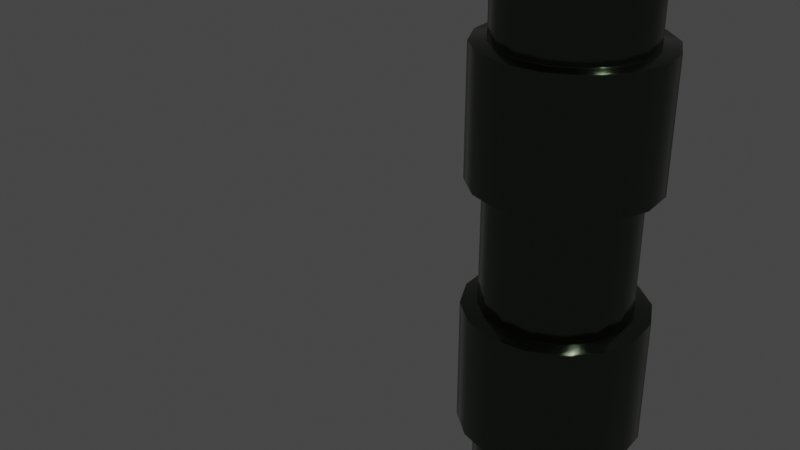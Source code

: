 # Source: seber.blend  (saved by Blender 2.91.10; exported with 4.5.12 LTS)
import bpy
from mathutils import Matrix  # noqa: F401  (used for matrix-valued properties, if any)

bpy.ops.wm.read_factory_settings(use_empty=True)
scene = bpy.context.scene
scene.name = 'Scene'

# ---- collections
col_collection = bpy.data.collections.new('Collection'); scene.collection.children.link(col_collection)

# ---- materials (node trees are filled in below, after node groups)
mat_grip = bpy.data.materials.new('Grip')
mat_grip.use_transparent_shadow = False
mat_grip.roughness = 0.3603
mat_grip.specular_intensity = 1.0
mat_grip.metallic = 1.0
mat_seber = bpy.data.materials.new('seber')
mat_seber.use_transparent_shadow = False

# ---- node groups
ng_auto_smooth = bpy.data.node_groups.new('Auto Smooth', 'GeometryNodeTree')
_s = ng_auto_smooth.interface.new_socket(name='Geometry', in_out='OUTPUT', socket_type='NodeSocketGeometry')
_s = ng_auto_smooth.interface.new_socket(name='Geometry', in_out='INPUT', socket_type='NodeSocketGeometry')
_s = ng_auto_smooth.interface.new_socket(name='Angle', in_out='INPUT', socket_type='NodeSocketFloat')
_s.subtype = 'ANGLE'
_s.min_value = 0.0
_s.max_value = 3.142
ng_auto_smooth.is_modifier = True
_N = ng_auto_smooth.nodes; _L = ng_auto_smooth.links
n0 = _N.new('NodeGroupOutput'); n0.name = 'Group Output'; n0.location = (480, -100)
n1 = _N.new('NodeGroupInput'); n1.name = 'Group Input'; n1.location = (-420, -300)
n2 = _N.new('NodeGroupInput'); n2.name = 'Group Input.001'; n2.location = (-60, -100)
n3 = _N.new('GeometryNodeSetShadeSmooth'); n3.name = 'Set Shade Smooth'; n3.location = (120, -100)
n3.domain = 'EDGE'
n4 = _N.new('GeometryNodeSetShadeSmooth'); n4.name = 'Set Shade Smooth.001'; n4.location = (300, -100)
n5 = _N.new('GeometryNodeInputMeshEdgeAngle'); n5.name = 'Edge Angle'; n5.location = (-420, -220)
n6 = _N.new('GeometryNodeInputEdgeSmooth'); n6.name = 'Is Edge Smooth'; n6.location = (-60, -160)
n7 = _N.new('GeometryNodeInputShadeSmooth'); n7.name = 'Is Face Smooth'; n7.location = (-240, -340)
n8 = _N.new('FunctionNodeBooleanMath'); n8.name = 'Boolean Math'; n8.location = (-60, -220)
n9 = _N.new('FunctionNodeCompare'); n9.name = 'Compare'; n9.location = (-240, -180)
n9.operation = 'LESS_EQUAL'
_L.new(n5.outputs[0], n9.inputs[0])
_L.new(n4.outputs[0], n0.inputs[0])
_L.new(n1.outputs[1], n9.inputs[1])
_L.new(n9.outputs[0], n8.inputs[0])
_L.new(n7.outputs[0], n8.inputs[1])
_L.new(n2.outputs[0], n3.inputs[0])
_L.new(n6.outputs[0], n3.inputs[1])
_L.new(n3.outputs[0], n4.inputs[0])
_L.new(n8.outputs[0], n3.inputs[2])
n0.is_active_output = True

# ---- material node trees
mat_grip.use_nodes = True; mat_grip.node_tree.nodes.clear()
_N = mat_grip.node_tree.nodes; _L = mat_grip.node_tree.links
n0 = _N.new('ShaderNodeBsdfPrincipled'); n0.name = 'Principled BSDF'; n0.location = (-106, 437)
n0.distribution = 'GGX'
n0.subsurface_method = 'BURLEY'
n0.inputs[0].default_value = (0.08454, 0.1022, 0.07406, 1.0)
n0.inputs[1].default_value = 1.0
n0.inputs[2].default_value = 0.1583
n0.inputs[3].default_value = 1.45
n0.inputs[13].default_value = 0.0
n0.inputs[15].default_value = 0.1743
n0.inputs[27].default_value = (0.0, 0.0, 0.0, 1.0)
n0.inputs[28].default_value = 1.0
n1 = _N.new('ShaderNodeOutputMaterial'); n1.name = 'Material Output'; n1.location = (184, 437)
_L.new(n0.outputs[0], n1.inputs[0])
n1.is_active_output = True
mat_seber.use_nodes = True; mat_seber.node_tree.nodes.clear()
_N = mat_seber.node_tree.nodes; _L = mat_seber.node_tree.links
n0 = _N.new('ShaderNodeBsdfDiffuse'); n0.name = 'Diffuse BSDF'; n0.location = (313, 438)
n1 = _N.new('ShaderNodeBsdfAnisotropic'); n1.name = 'Glossy BSDF'; n1.location = (55, 159)
n1.distribution = 'GGX'
n2 = _N.new('ShaderNodeBsdfGlass'); n2.name = 'Glass BSDF'; n2.location = (-194, 205)
n2.distribution = 'BECKMANN'
n2.inputs[0].default_value = (0.006743, 0.03589, 1.0, 1.0)
n2.inputs[2].default_value = 1.85
n3 = _N.new('ShaderNodeOutputMaterial'); n3.name = 'Material Output'; n3.location = (300, 300)
n4 = _N.new('ShaderNodeEmission'); n4.name = 'Emission'; n4.location = (-193, 341)
n4.inputs[0].default_value = (0.3651, 0.0, 0.003007, 1.0)
n4.inputs[1].default_value = 242.8
_L.new(n4.outputs[0], n3.inputs[0])
n3.is_active_output = True

# ---- world
world_world = bpy.data.worlds.new('World'); scene.world = world_world
world_world.use_nodes = True; world_world.node_tree.nodes.clear()
_N = world_world.node_tree.nodes; _L = world_world.node_tree.links
n0 = _N.new('ShaderNodeOutputWorld'); n0.name = 'World Output'; n0.location = (300, 300)
n1 = _N.new('ShaderNodeBackground'); n1.name = 'Background'; n1.location = (10, 300)
n1.inputs[0].default_value = (0.05088, 0.05088, 0.05088, 1.0)
_L.new(n1.outputs[0], n0.inputs[0])
n0.is_active_output = True
world_world.color = (0.05088, 0.05088, 0.05088)
world_world.use_sun_shadow = False
world_world.sun_shadow_jitter_overblur = 0.0

# ---- cameras
cam_camera = bpy.data.cameras.new('Camera')
cam_camera.clip_end = 100.0
cam_camera.ortho_scale = 7.314

# ---- lights
light_light = bpy.data.lights.new('Light', 'POINT')
light_light.transmission_factor = 0.0
light_light.energy = 1000.0
light_light.shadow_soft_size = 0.1
light_light.shadow_maximum_resolution = 0.006
light_light.use_absolute_resolution = True

# ---- meshes
me_cylinder_003 = bpy.data.meshes.new('Cylinder.003')
me_cylinder_003.from_pydata([(0.0, 1.0, -1.0), (0.3827, 0.9239, -1.0), (0.7071, 0.7071, -1.0), (0.9239, 0.3827, -1.0), (1.0, -4.371e-08, -1.0), (0.9239, -0.3827, -1.0), (0.7071, -0.7071, -1.0), (0.3827, -0.9239, -1.0), (1.51e-07, -1.0, -1.0), (-0.3827, -0.9239, -1.0), (-0.7071, -0.7071, -1.0), (-0.9239, -0.3827, -1.0), (-1.0, 1.192e-08, -1.0), (-0.9239, 0.3827, -1.0), (-0.7071, 0.7071, -1.0), (-0.3827, 0.9239, -1.0), (0.0, 1.0, -0.8458), (0.0, 1.0, -0.6235), (0.0, 1.0, -0.4013), (0.0, 1.0, -0.1791), (0.0, 1.0, 0.04314), (0.0, 1.0, 0.2654), (0.0, 1.0, 0.4876), (0.0, 1.0, 0.7098), (0.3827, 0.9239, 0.7098), (0.3827, 0.9239, 0.4876), (0.3827, 0.9239, 0.2654), (0.3827, 0.9239, 0.04314), (0.3827, 0.9239, -0.1791), (0.3827, 0.9239, -0.4013), (0.3827, 0.9239, -0.6235), (0.3827, 0.9239, -0.8458), (0.7071, 0.7071, 0.7098), (0.7071, 0.7071, 0.4876), (0.7071, 0.7071, 0.2654), (0.7071, 0.7071, 0.04314), (0.7071, 0.7071, -0.1791), (0.7071, 0.7071, -0.4013), (0.7071, 0.7071, -0.6235), (0.7071, 0.7071, -0.8458), (0.9239, 0.3827, 0.7098), (0.9239, 0.3827, 0.4876), (0.9239, 0.3827, 0.2654), (0.9239, 0.3827, 0.04314), (0.9239, 0.3827, -0.1791), (0.9239, 0.3827, -0.4013), (0.9239, 0.3827, -0.6235), (0.9239, 0.3827, -0.8458), (1.0, -4.371e-08, 0.7098), (1.0, -4.371e-08, 0.4876), (1.0, -4.371e-08, 0.2654), (1.0, -4.371e-08, 0.04314), (1.0, -4.371e-08, -0.1791), (1.0, -4.371e-08, -0.4013), (1.0, -4.371e-08, -0.6235), (1.0, -4.371e-08, -0.8458), (0.9239, -0.3827, 0.7098), (0.9239, -0.3827, 0.4876), (0.9239, -0.3827, 0.2654), (0.9239, -0.3827, 0.04314), (0.9239, -0.3827, -0.1791), (0.9239, -0.3827, -0.4013), (0.9239, -0.3827, -0.6235), (0.9239, -0.3827, -0.8458), (0.7071, -0.7071, 0.7098), (0.7071, -0.7071, 0.4876), (0.7071, -0.7071, 0.2654), (0.7071, -0.7071, 0.04314), (0.7071, -0.7071, -0.1791), (0.7071, -0.7071, -0.4013), (0.7071, -0.7071, -0.6235), (0.7071, -0.7071, -0.8458), (0.3827, -0.9239, 0.7098), (0.3827, -0.9239, 0.4876), (0.3827, -0.9239, 0.2654), (0.3827, -0.9239, 0.04314), (0.3827, -0.9239, -0.1791), (0.3827, -0.9239, -0.4013), (0.3827, -0.9239, -0.6235), (0.3827, -0.9239, -0.8458), (1.51e-07, -1.0, 0.7098), (1.51e-07, -1.0, 0.4876), (1.51e-07, -1.0, 0.2654), (1.51e-07, -1.0, 0.04314), (1.51e-07, -1.0, -0.1791), (1.51e-07, -1.0, -0.4013), (1.51e-07, -1.0, -0.6235), (1.51e-07, -1.0, -0.8458), (-0.3827, -0.9239, 0.7098), (-0.3827, -0.9239, 0.4876), (-0.3827, -0.9239, 0.2654), (-0.3827, -0.9239, 0.04314), (-0.3827, -0.9239, -0.1791), (-0.3827, -0.9239, -0.4013), (-0.3827, -0.9239, -0.6235), (-0.3827, -0.9239, -0.8458), (-0.7071, -0.7071, 0.7098), (-0.7071, -0.7071, 0.4876), (-0.7071, -0.7071, 0.2654), (-0.7071, -0.7071, 0.04314), (-0.7071, -0.7071, -0.1791), (-0.7071, -0.7071, -0.4013), (-0.7071, -0.7071, -0.6235), (-0.7071, -0.7071, -0.8458), (-0.9239, -0.3827, 0.7098), (-0.9239, -0.3827, 0.4876), (-0.9239, -0.3827, 0.2654), (-0.9239, -0.3827, 0.04314), (-0.9239, -0.3827, -0.1791), (-0.9239, -0.3827, -0.4013), (-0.9239, -0.3827, -0.6235), (-0.9239, -0.3827, -0.8458), (-1.0, 1.192e-08, 0.7098), (-1.0, 1.192e-08, 0.4876), (-1.0, 1.192e-08, 0.2654), (-1.0, 1.192e-08, 0.04314), (-1.0, 1.192e-08, -0.1791), (-1.0, 1.192e-08, -0.4013), (-1.0, 1.192e-08, -0.6235), (-1.0, 1.192e-08, -0.8458), (-0.9239, 0.3827, 0.7098), (-0.9239, 0.3827, 0.4876), (-0.9239, 0.3827, 0.2654), (-0.9239, 0.3827, 0.04314), (-0.9239, 0.3827, -0.1791), (-0.9239, 0.3827, -0.4013), (-0.9239, 0.3827, -0.6235), (-0.9239, 0.3827, -0.8458), (-0.7071, 0.7071, 0.7098), (-0.7071, 0.7071, 0.4876), (-0.7071, 0.7071, 0.2654), (-0.7071, 0.7071, 0.04314), (-0.7071, 0.7071, -0.1791), (-0.7071, 0.7071, -0.4013), (-0.7071, 0.7071, -0.6235), (-0.7071, 0.7071, -0.8458), (-0.3827, 0.9239, 0.7098), (-0.3827, 0.9239, 0.4876), (-0.3827, 0.9239, 0.2654), (-0.3827, 0.9239, 0.04314), (-0.3827, 0.9239, -0.1791), (-0.3827, 0.9239, -0.4013), (-0.3827, 0.9239, -0.6235), (-0.3827, 0.9239, -0.8458), (0.0, 1.0, 0.8851), (0.3827, 0.9239, 0.8851), (0.7071, 0.7071, 0.8851), (0.9239, 0.3827, 0.8851), (1.0, -4.371e-08, 0.8851), (0.9239, -0.3827, 0.8851), (0.7071, -0.7071, 0.8851), (0.3827, -0.9239, 0.8851), (1.51e-07, -1.0, 0.8851), (-0.3827, -0.9239, 0.8851), (-0.7071, -0.7071, 0.8851), (-0.9239, -0.3827, 0.8851), (-1.0, 1.192e-08, 0.8851), (-0.9239, 0.3827, 0.8851), (-0.7071, 0.7071, 0.8851), (-0.3827, 0.9239, 0.8851), (0.3125, 0.7544, 1.0), (-3.371e-08, 0.8165, 1.0), (-3.371e-08, 0.8165, 0.8851), (0.5774, 0.5774, 1.0), (0.7544, 0.3125, 1.0), (0.8165, -4.371e-08, 1.0), (0.7544, -0.3125, 1.0), (0.5774, -0.5774, 1.0), (0.3125, -0.7544, 1.0), (1.226e-07, -0.8165, 1.0), (-0.3125, -0.7544, 1.0), (-0.5774, -0.5774, 1.0), (-0.7544, -0.3125, 1.0), (-0.8165, -4.961e-10, 1.0), (-0.7544, 0.3125, 1.0), (-0.5774, 0.5774, 1.0), (-0.3125, 0.7544, 1.0), (-3.194e-08, 0.8165, -0.8458), (-3.194e-08, 0.8165, -0.6235), (-3.194e-08, 0.8165, -0.4013), (-3.194e-08, 0.8165, -0.1791), (-3.549e-08, 0.8165, 0.04314), (-3.549e-08, 0.8165, 0.2654), (-3.194e-08, 0.8165, 0.4876), (-3.194e-08, 0.8165, 0.7098), (0.3125, 0.7544, 0.7098), (0.3125, 0.7544, 0.4876), (0.3125, 0.7544, 0.2654), (0.3125, 0.7544, 0.04314), (0.3125, 0.7544, -0.1791), (0.3125, 0.7544, -0.4013), (0.3125, 0.7544, -0.6235), (0.3125, 0.7544, -0.8458), (0.5774, 0.5774, 0.7098), (0.5774, 0.5774, 0.4876), (0.5774, 0.5774, 0.2654), (0.5774, 0.5774, 0.04314), (0.5774, 0.5774, -0.1791), (0.5774, 0.5774, -0.4013), (0.5774, 0.5774, -0.6235), (0.5774, 0.5774, -0.8458), (0.7544, 0.3125, 0.7098), (0.7544, 0.3125, 0.4876), (0.7544, 0.3125, 0.2654), (0.7544, 0.3125, 0.04314), (0.7544, 0.3125, -0.1791), (0.7544, 0.3125, -0.4013), (0.7544, 0.3125, -0.6235), (0.7544, 0.3125, -0.8458), (0.8165, -4.549e-08, 0.7098), (0.8165, -4.549e-08, 0.4876), (0.8165, -4.549e-08, 0.2654), (0.8165, -4.549e-08, 0.04314), (0.8165, -4.371e-08, -0.1791), (0.8165, -4.371e-08, -0.4013), (0.8165, -4.549e-08, -0.6235), (0.8165, -4.549e-08, -0.8458), (0.7544, -0.3125, 0.7098), (0.7544, -0.3125, 0.4876), (0.7544, -0.3125, 0.2654), (0.7544, -0.3125, 0.04314), (0.7544, -0.3125, -0.1791), (0.7544, -0.3125, -0.4013), (0.7544, -0.3125, -0.6235), (0.7544, -0.3125, -0.8458), (0.5774, -0.5774, 0.7098), (0.5774, -0.5774, 0.4876), (0.5774, -0.5774, 0.2654), (0.5774, -0.5774, 0.04314), (0.5774, -0.5774, -0.1791), (0.5774, -0.5774, -0.4013), (0.5774, -0.5774, -0.6235), (0.5774, -0.5774, -0.8458), (0.3125, -0.7544, 0.7098), (0.3125, -0.7544, 0.4876), (0.3125, -0.7544, 0.2654), (0.3125, -0.7544, 0.04314), (0.3125, -0.7544, -0.1791), (0.3125, -0.7544, -0.4013), (0.3125, -0.7544, -0.6235), (0.3125, -0.7544, -0.8458), (1.244e-07, -0.8165, 0.7098), (1.244e-07, -0.8165, 0.4876), (1.226e-07, -0.8165, 0.2654), (1.226e-07, -0.8165, 0.04314), (1.191e-07, -0.8165, -0.1791), (1.191e-07, -0.8165, -0.4013), (1.244e-07, -0.8165, -0.6235), (1.244e-07, -0.8165, -0.8458), (-0.3125, -0.7544, 0.7098), (-0.3125, -0.7544, 0.4876), (-0.3125, -0.7544, 0.2654), (-0.3125, -0.7544, 0.04314), (-0.3125, -0.7544, -0.1791), (-0.3125, -0.7544, -0.4013), (-0.3125, -0.7544, -0.6235), (-0.3125, -0.7544, -0.8458), (-0.5774, -0.5774, 0.7098), (-0.5774, -0.5774, 0.4876), (-0.5774, -0.5774, 0.2654), (-0.5774, -0.5774, 0.04314), (-0.5774, -0.5774, -0.1791), (-0.5774, -0.5774, -0.4013), (-0.5774, -0.5774, -0.6235), (-0.5774, -0.5774, -0.8458), (-0.7544, -0.3125, 0.7098), (-0.7544, -0.3125, 0.4876), (-0.7544, -0.3125, 0.2654), (-0.7544, -0.3125, 0.04314), (-0.7544, -0.3125, -0.1791), (-0.7544, -0.3125, -0.4013), (-0.7544, -0.3125, -0.6235), (-0.7544, -0.3125, -0.8458), (-0.8165, -2.271e-09, 0.7098), (-0.8165, -2.271e-09, 0.4876), (-0.8165, -4.961e-10, 0.2654), (-0.8165, -4.961e-10, 0.04314), (-0.8165, -4.961e-10, -0.1791), (-0.8165, -4.961e-10, -0.4013), (-0.8165, -2.271e-09, -0.6235), (-0.8165, -2.271e-09, -0.8458), (-0.7544, 0.3125, 0.7098), (-0.7544, 0.3125, 0.4876), (-0.7544, 0.3125, 0.2654), (-0.7544, 0.3125, 0.04314), (-0.7544, 0.3125, -0.1791), (-0.7544, 0.3125, -0.4013), (-0.7544, 0.3125, -0.6235), (-0.7544, 0.3125, -0.8458), (-0.5774, 0.5774, 0.7098), (-0.5774, 0.5774, 0.4876), (-0.5774, 0.5774, 0.2654), (-0.5774, 0.5774, 0.04314), (-0.5774, 0.5774, -0.1791), (-0.5774, 0.5774, -0.4013), (-0.5774, 0.5774, -0.6235), (-0.5774, 0.5774, -0.8458), (-0.3125, 0.7544, 0.7098), (-0.3125, 0.7544, 0.4876), (-0.3125, 0.7544, 0.2654), (-0.3125, 0.7544, 0.04314), (-0.3125, 0.7544, -0.1791), (-0.3125, 0.7544, -0.4013), (-0.3125, 0.7544, -0.6235), (-0.3125, 0.7544, -0.8458), (0.3125, 0.7544, 0.8851), (0.5774, 0.5774, 0.8851), (0.7544, 0.3125, 0.8851), (0.8165, -4.371e-08, 0.8851), (0.7544, -0.3125, 0.8851), (0.5774, -0.5774, 0.8851), (0.3125, -0.7544, 0.8851), (1.226e-07, -0.8165, 0.8851), (-0.3125, -0.7544, 0.8851), (-0.5774, -0.5774, 0.8851), (-0.7544, -0.3125, 0.8851), (-0.8165, -4.961e-10, 0.8851), (-0.7544, 0.3125, 0.8851), (-0.5774, 0.5774, 0.8851), (-0.3125, 0.7544, 0.8851), (0.3125, 0.7544, 1.075), (-3.371e-08, 0.8165, 1.075), (0.5774, 0.5774, 1.075), (0.7544, 0.3125, 1.075), (0.8165, -4.371e-08, 1.075), (0.7544, -0.3125, 1.075), (0.5774, -0.5774, 1.075), (0.3125, -0.7544, 1.075), (1.226e-07, -0.8165, 1.075), (-0.3125, -0.7544, 1.075), (-0.5774, -0.5774, 1.075), (-0.7544, -0.3125, 1.075), (-0.8165, -4.961e-10, 1.075), (-0.7544, 0.3125, 1.075), (-0.5774, 0.5774, 1.075), (-0.3125, 0.7544, 1.075), (0.3125, 0.7544, 1.091), (-1.485e-08, 0.8165, 1.091), (0.5774, 0.5774, 1.091), (0.7544, 0.3125, 1.091), (0.8165, -4.371e-08, 1.091), (0.7544, -0.3125, 1.091), (0.5774, -0.5774, 1.091), (0.3125, -0.7544, 1.091), (1.415e-07, -0.8165, 1.091), (-0.3125, -0.7544, 1.091), (-0.5774, -0.5774, 1.091), (-0.7544, -0.3125, 1.091), (-0.8165, -4.961e-10, 1.091), (-0.7544, 0.3125, 1.091), (-0.5774, 0.5774, 1.091), (-0.3125, 0.7544, 1.091), (0.3125, 0.7544, 1.115), (-2.905e-08, 0.8165, 1.115), (0.5774, 0.5774, 1.115), (0.7544, 0.3125, 1.115), (0.8165, -4.371e-08, 1.115), (0.7544, -0.3125, 1.115), (0.5774, -0.5774, 1.115), (0.3125, -0.7544, 1.115), (1.273e-07, -0.8165, 1.115), (-0.3125, -0.7544, 1.115), (-0.5774, -0.5774, 1.115), (-0.7544, -0.3125, 1.115), (-0.8165, -4.961e-10, 1.115), (-0.7544, 0.3125, 1.115), (-0.5774, 0.5774, 1.115), (-0.3125, 0.7544, 1.115), (0.309, 0.7543, 1.118), (-0.003471, 0.8164, 1.118), (0.5739, 0.5773, 1.118), (0.7509, 0.3124, 1.118), (0.8131, -9.924e-05, 1.118), (0.7509, -0.3126, 1.118), (0.5739, -0.5775, 1.118), (0.309, -0.7545, 1.118), (-0.003471, -0.8166, 1.118), (-0.3159, -0.7545, 1.118), (-0.5809, -0.5775, 1.118), (-0.7579, -0.3126, 1.118), (-0.82, -9.92e-05, 1.118), (-0.7579, 0.3124, 1.118), (-0.5809, 0.5773, 1.118), (-0.3159, 0.7543, 1.118)], [], [(106, 114, 275, 267), (63, 55, 216, 224), (115, 107, 268, 276), (56, 64, 225, 217), (108, 116, 277, 269), (65, 57, 218, 226), (117, 109, 270, 278), (58, 66, 227, 219), (110, 118, 279, 271), (67, 59, 220, 228), (119, 111, 272, 280), (60, 68, 229, 221), (112, 120, 281, 273), (69, 61, 222, 230), (0, 1, 2, 3, 4, 5, 6, 7, 8, 9, 10, 11, 12, 13, 14, 15), (15, 143, 16, 0), (121, 113, 274, 282), (142, 141, 18, 17), (62, 70, 231, 223), (140, 139, 20, 19), (114, 122, 283, 275), (138, 137, 22, 21), (71, 63, 224, 232), (14, 135, 143, 15), (123, 115, 276, 284), (134, 133, 141, 142), (64, 72, 233, 225), (132, 131, 139, 140), (116, 124, 285, 277), (130, 129, 137, 138), (73, 65, 226, 234), (13, 127, 135, 14), (125, 117, 278, 286), (126, 125, 133, 134), (66, 74, 235, 227), (124, 123, 131, 132), (122, 121, 129, 130), (118, 126, 287, 279), (12, 119, 127, 13), (75, 67, 228, 236), (118, 117, 125, 126), (23, 24, 185, 184), (116, 115, 123, 124), (127, 119, 280, 288), (114, 113, 121, 122), (68, 76, 237, 229), (11, 111, 119, 12), (25, 22, 183, 186), (110, 109, 117, 118), (120, 128, 289, 281), (108, 107, 115, 116), (77, 69, 230, 238), (106, 105, 113, 114), (10, 103, 111, 11), (21, 26, 187, 182), (102, 101, 109, 110), (129, 121, 282, 290), (100, 99, 107, 108), (70, 78, 239, 231), (98, 97, 105, 106), (27, 20, 181, 188), (9, 95, 103, 10), (122, 130, 291, 283), (94, 93, 101, 102), (79, 71, 232, 240), (92, 91, 99, 100), (19, 28, 189, 180), (90, 89, 97, 98), (131, 123, 284, 292), (8, 87, 95, 9), (72, 80, 241, 233), (86, 85, 93, 94), (84, 83, 91, 92), (29, 18, 179, 190), (82, 81, 89, 90), (124, 132, 293, 285), (7, 79, 87, 8), (81, 73, 234, 242), (78, 77, 85, 86), (17, 30, 191, 178), (76, 75, 83, 84), (133, 125, 286, 294), (74, 73, 81, 82), (74, 82, 243, 235), (6, 71, 79, 7), (31, 16, 177, 192), (70, 69, 77, 78), (126, 134, 295, 287), (68, 67, 75, 76), (83, 75, 236, 244), (66, 65, 73, 74), (5, 63, 71, 6), (24, 32, 193, 185), (62, 61, 69, 70), (135, 127, 288, 296), (60, 59, 67, 68), (76, 84, 245, 237), (58, 57, 65, 66), (33, 25, 186, 194), (4, 55, 63, 5), (128, 136, 297, 289), (54, 53, 61, 62), (85, 77, 238, 246), (52, 51, 59, 60), (26, 34, 195, 187), (50, 49, 57, 58), (137, 129, 290, 298), (3, 47, 55, 4), (78, 86, 247, 239), (46, 45, 53, 54), (44, 43, 51, 52), (35, 27, 188, 196), (42, 41, 49, 50), (130, 138, 299, 291), (2, 39, 47, 3), (87, 79, 240, 248), (38, 37, 45, 46), (28, 36, 197, 189), (36, 35, 43, 44), (139, 131, 292, 300), (34, 33, 41, 42), (80, 88, 249, 241), (1, 31, 39, 2), (37, 29, 190, 198), (30, 29, 37, 38), (132, 140, 301, 293), (28, 27, 35, 36), (89, 81, 242, 250), (26, 25, 33, 34), (0, 16, 31, 1), (30, 38, 199, 191), (17, 18, 29, 30), (141, 133, 294, 302), (19, 20, 27, 28), (82, 90, 251, 243), (21, 22, 25, 26), (39, 31, 192, 200), (136, 159, 144, 23), (128, 158, 159, 136), (120, 157, 158, 128), (112, 156, 157, 120), (104, 155, 156, 112), (96, 154, 155, 104), (88, 153, 154, 96), (80, 152, 153, 88), (72, 151, 152, 80), (64, 150, 151, 72), (56, 149, 150, 64), (48, 148, 149, 56), (40, 147, 148, 48), (32, 146, 147, 40), (24, 145, 146, 32), (23, 144, 145, 24), (162, 161, 160, 305), (305, 160, 163, 306), (306, 163, 164, 307), (307, 164, 165, 308), (308, 165, 166, 309), (309, 166, 167, 310), (310, 167, 168, 311), (311, 168, 169, 312), (312, 169, 170, 313), (313, 170, 171, 314), (314, 171, 172, 315), (315, 172, 173, 316), (316, 173, 174, 317), (317, 174, 175, 318), (318, 175, 176, 319), (319, 176, 161, 162), (304, 303, 178, 177), (302, 301, 180, 179), (300, 299, 182, 181), (298, 297, 184, 183), (296, 295, 303, 304), (294, 293, 301, 302), (292, 291, 299, 300), (290, 289, 297, 298), (288, 287, 295, 296), (286, 285, 293, 294), (284, 283, 291, 292), (282, 281, 289, 290), (280, 279, 287, 288), (278, 277, 285, 286), (276, 275, 283, 284), (274, 273, 281, 282), (272, 271, 279, 280), (270, 269, 277, 278), (268, 267, 275, 276), (266, 265, 273, 274), (264, 263, 271, 272), (262, 261, 269, 270), (260, 259, 267, 268), (258, 257, 265, 266), (256, 255, 263, 264), (254, 253, 261, 262), (252, 251, 259, 260), (250, 249, 257, 258), (248, 247, 255, 256), (246, 245, 253, 254), (244, 243, 251, 252), (242, 241, 249, 250), (240, 239, 247, 248), (238, 237, 245, 246), (236, 235, 243, 244), (234, 233, 241, 242), (232, 231, 239, 240), (230, 229, 237, 238), (228, 227, 235, 236), (226, 225, 233, 234), (224, 223, 231, 232), (222, 221, 229, 230), (220, 219, 227, 228), (218, 217, 225, 226), (216, 215, 223, 224), (214, 213, 221, 222), (212, 211, 219, 220), (210, 209, 217, 218), (208, 207, 215, 216), (206, 205, 213, 214), (204, 203, 211, 212), (202, 201, 209, 210), (200, 199, 207, 208), (198, 197, 205, 206), (196, 195, 203, 204), (194, 193, 201, 202), (192, 191, 199, 200), (190, 189, 197, 198), (188, 187, 195, 196), (186, 185, 193, 194), (177, 178, 191, 192), (179, 180, 189, 190), (181, 182, 187, 188), (183, 184, 185, 186), (54, 62, 223, 215), (113, 105, 266, 274), (61, 53, 214, 222), (104, 112, 273, 265), (52, 60, 221, 213), (111, 103, 264, 272), (59, 51, 212, 220), (102, 110, 271, 263), (144, 159, 319, 162), (50, 58, 219, 211), (109, 101, 262, 270), (159, 158, 318, 319), (57, 49, 210, 218), (100, 108, 269, 261), (158, 157, 317, 318), (48, 56, 217, 209), (107, 99, 260, 268), (157, 156, 316, 317), (55, 47, 208, 216), (98, 106, 267, 259), (156, 155, 315, 316), (46, 54, 215, 207), (105, 97, 258, 266), (155, 154, 314, 315), (53, 45, 206, 214), (96, 104, 265, 257), (154, 153, 313, 314), (44, 52, 213, 205), (103, 95, 256, 264), (153, 152, 312, 313), (51, 43, 204, 212), (94, 102, 263, 255), (152, 151, 311, 312), (42, 50, 211, 203), (101, 93, 254, 262), (151, 150, 310, 311), (49, 41, 202, 210), (92, 100, 261, 253), (150, 149, 309, 310), (16, 143, 304, 177), (40, 48, 209, 201), (99, 91, 252, 260), (149, 148, 308, 309), (142, 17, 178, 303), (47, 39, 200, 208), (90, 98, 259, 251), (148, 147, 307, 308), (18, 141, 302, 179), (38, 46, 207, 199), (97, 89, 250, 258), (147, 146, 306, 307), (140, 19, 180, 301), (45, 37, 198, 206), (88, 96, 257, 249), (146, 145, 305, 306), (20, 139, 300, 181), (36, 44, 205, 197), (95, 87, 248, 256), (145, 144, 162, 305), (138, 21, 182, 299), (43, 35, 196, 204), (86, 94, 255, 247), (22, 137, 298, 183), (34, 42, 203, 195), (93, 85, 246, 254), (136, 23, 184, 297), (41, 33, 194, 202), (84, 92, 253, 245), (143, 135, 296, 304), (32, 40, 201, 193), (91, 83, 244, 252), (134, 142, 303, 295), (174, 173, 332, 333), (167, 166, 325, 326), (175, 174, 333, 334), (168, 167, 326, 327), (160, 161, 321, 320), (176, 175, 334, 335), (169, 168, 327, 328), (161, 176, 335, 321), (170, 169, 328, 329), (163, 160, 320, 322), (171, 170, 329, 330), (164, 163, 322, 323), (172, 171, 330, 331), (165, 164, 323, 324), (173, 172, 331, 332), (166, 165, 324, 325), (322, 320, 336, 338), (343, 342, 358, 359), (330, 329, 345, 346), (323, 322, 338, 339), (331, 330, 346, 347), (324, 323, 339, 340), (332, 331, 347, 348), (325, 324, 340, 341), (333, 332, 348, 349), (326, 325, 341, 342), (334, 333, 349, 350), (327, 326, 342, 343), (335, 334, 350, 351), (328, 327, 343, 344), (320, 321, 337, 336), (321, 335, 351, 337), (329, 328, 344, 345), (364, 363, 379, 380), (351, 350, 366, 367), (344, 343, 359, 360), (336, 337, 353, 352), (337, 351, 367, 353), (345, 344, 360, 361), (338, 336, 352, 354), (346, 345, 361, 362), (339, 338, 354, 355), (347, 346, 362, 363), (340, 339, 355, 356), (348, 347, 363, 364), (341, 340, 356, 357), (349, 348, 364, 365), (342, 341, 357, 358), (350, 349, 365, 366), (368, 369, 383, 382, 381, 380, 379, 378, 377, 376, 375, 374, 373, 372, 371, 370), (357, 356, 372, 373), (365, 364, 380, 381), (358, 357, 373, 374), (366, 365, 381, 382), (359, 358, 374, 375), (367, 366, 382, 383), (360, 359, 375, 376), (352, 353, 369, 368), (353, 367, 383, 369), (361, 360, 376, 377), (354, 352, 368, 370), (362, 361, 377, 378), (355, 354, 370, 371), (363, 362, 378, 379), (356, 355, 371, 372)])
me_cylinder_003.polygons.foreach_set('use_smooth', [True] * 370)
_uv = me_cylinder_003.uv_layers.new(name='UVMap')
_uv.uv.foreach_set('vector', [0.3125, 0.8163, 0.25, 0.8163, 0.25, 0.8163, 0.3125, 0.8163, 0.6875, 0.5386, 0.75, 0.5386, 0.75, 0.5386, 0.6875, 0.5386, 0.25, 0.7608, 0.3125, 0.7608, 0.3125, 0.7608, 0.25, 0.7608, 0.6875, 0.9275, 0.625, 0.9275, 0.625, 0.9275, 0.6875, 0.9275, 0.3125, 0.7052, 0.25, 0.7052, 0.25, 0.7052, 0.3125, 0.7052, 0.625, 0.8719, 0.6875, 0.8719, 0.6875, 0.8719, 0.625, 0.8719, 0.25, 0.6497, 0.3125, 0.6497, 0.3125, 0.6497, 0.25, 0.6497, 0.6875, 0.8163, 0.625, 0.8163, 0.625, 0.8163, 0.6875, 0.8163, 0.3125, 0.5941, 0.25, 0.5941, 0.25, 0.5941, 0.3125, 0.5941, 0.625, 0.7608, 0.6875, 0.7608, 0.6875, 0.7608, 0.625, 0.7608, 0.25, 0.5386, 0.3125, 0.5386, 0.3125, 0.5386, 0.25, 0.5386, 0.6875, 0.7052, 0.625, 0.7052, 0.625, 0.7052, 0.6875, 0.7052, 0.25, 0.9275, 0.1875, 0.9275, 0.1875, 0.9275, 0.25, 0.9275, 0.625, 0.6497, 0.6875, 0.6497, 0.6875, 0.6497, 0.625, 0.6497, 0.75, 0.49, 0.8418, 0.4717, 0.9197, 0.4197, 0.9717, 0.3418, 0.99, 0.25, 0.9717, 0.1582, 0.9197, 0.08029, 0.8418, 0.02827, 0.75, 0.01, 0.6582, 0.02827, 0.5803, 0.08029, 0.5283, 0.1582, 0.51, 0.25, 0.5283, 0.3418, 0.5803, 0.4197, 0.6582, 0.4717, 0.0625, 0.5, 0.0625, 0.5386, 0.0, 0.5386, 0.0, 0.5, 0.1875, 0.8719, 0.25, 0.8719, 0.25, 0.8719, 0.1875, 0.8719, 0.0625, 0.5941, 0.0625, 0.6497, 0.0, 0.6497, 0.0, 0.5941, 0.6875, 0.5941, 0.625, 0.5941, 0.625, 0.5941, 0.6875, 0.5941, 0.0625, 0.7052, 0.0625, 0.7608, 0.0, 0.7608, 0.0, 0.7052, 0.25, 0.8163, 0.1875, 0.8163, 0.1875, 0.8163, 0.25, 0.8163, 0.0625, 0.8163, 0.0625, 0.8719, 0.0, 0.8719, 0.0, 0.8163, 0.625, 0.5386, 0.6875, 0.5386, 0.6875, 0.5386, 0.625, 0.5386, 0.125, 0.5, 0.125, 0.5386, 0.0625, 0.5386, 0.0625, 0.5, 0.1875, 0.7608, 0.25, 0.7608, 0.25, 0.7608, 0.1875, 0.7608, 0.125, 0.5941, 0.125, 0.6497, 0.0625, 0.6497, 0.0625, 0.5941, 0.625, 0.9275, 0.5625, 0.9275, 0.5625, 0.9275, 0.625, 0.9275, 0.125, 0.7052, 0.125, 0.7608, 0.0625, 0.7608, 0.0625, 0.7052, 0.25, 0.7052, 0.1875, 0.7052, 0.1875, 0.7052, 0.25, 0.7052, 0.125, 0.8163, 0.125, 0.8719, 0.0625, 0.8719, 0.0625, 0.8163, 0.5625, 0.8719, 0.625, 0.8719, 0.625, 0.8719, 0.5625, 0.8719, 0.1875, 0.5, 0.1875, 0.5386, 0.125, 0.5386, 0.125, 0.5, 0.1875, 0.6497, 0.25, 0.6497, 0.25, 0.6497, 0.1875, 0.6497, 0.1875, 0.5941, 0.1875, 0.6497, 0.125, 0.6497, 0.125, 0.5941, 0.625, 0.8163, 0.5625, 0.8163, 0.5625, 0.8163, 0.625, 0.8163, 0.1875, 0.7052, 0.1875, 0.7608, 0.125, 0.7608, 0.125, 0.7052, 0.1875, 0.8163, 0.1875, 0.8719, 0.125, 0.8719, 0.125, 0.8163, 0.25, 0.5941, 0.1875, 0.5941, 0.1875, 0.5941, 0.25, 0.5941, 0.25, 0.5, 0.25, 0.5386, 0.1875, 0.5386, 0.1875, 0.5, 0.5625, 0.7608, 0.625, 0.7608, 0.625, 0.7608, 0.5625, 0.7608, 0.25, 0.5941, 0.25, 0.6497, 0.1875, 0.6497, 0.1875, 0.5941, 1.0, 0.9275, 0.9375, 0.9275, 0.9375, 0.9275, 1.0, 0.9275, 0.25, 0.7052, 0.25, 0.7608, 0.1875, 0.7608, 0.1875, 0.7052, 0.1875, 0.5386, 0.25, 0.5386, 0.25, 0.5386, 0.1875, 0.5386, 0.25, 0.8163, 0.25, 0.8719, 0.1875, 0.8719, 0.1875, 0.8163, 0.625, 0.7052, 0.5625, 0.7052, 0.5625, 0.7052, 0.625, 0.7052, 0.3125, 0.5, 0.3125, 0.5386, 0.25, 0.5386, 0.25, 0.5, 0.9375, 0.8719, 1.0, 0.8719, 1.0, 0.8719, 0.9375, 0.8719, 0.3125, 0.5941, 0.3125, 0.6497, 0.25, 0.6497, 0.25, 0.5941, 0.1875, 0.9275, 0.125, 0.9275, 0.125, 0.9275, 0.1875, 0.9275, 0.3125, 0.7052, 0.3125, 0.7608, 0.25, 0.7608, 0.25, 0.7052, 0.5625, 0.6497, 0.625, 0.6497, 0.625, 0.6497, 0.5625, 0.6497, 0.3125, 0.8163, 0.3125, 0.8719, 0.25, 0.8719, 0.25, 0.8163, 0.375, 0.5, 0.375, 0.5386, 0.3125, 0.5386, 0.3125, 0.5, 1.0, 0.8163, 0.9375, 0.8163, 0.9375, 0.8163, 1.0, 0.8163, 0.375, 0.5941, 0.375, 0.6497, 0.3125, 0.6497, 0.3125, 0.5941, 0.125, 0.8719, 0.1875, 0.8719, 0.1875, 0.8719, 0.125, 0.8719, 0.375, 0.7052, 0.375, 0.7608, 0.3125, 0.7608, 0.3125, 0.7052, 0.625, 0.5941, 0.5625, 0.5941, 0.5625, 0.5941, 0.625, 0.5941, 0.375, 0.8163, 0.375, 0.8719, 0.3125, 0.8719, 0.3125, 0.8163, 0.9375, 0.7608, 1.0, 0.7608, 1.0, 0.7608, 0.9375, 0.7608, 0.4375, 0.5, 0.4375, 0.5386, 0.375, 0.5386, 0.375, 0.5, 0.1875, 0.8163, 0.125, 0.8163, 0.125, 0.8163, 0.1875, 0.8163, 0.4375, 0.5941, 0.4375, 0.6497, 0.375, 0.6497, 0.375, 0.5941, 0.5625, 0.5386, 0.625, 0.5386, 0.625, 0.5386, 0.5625, 0.5386, 0.4375, 0.7052, 0.4375, 0.7608, 0.375, 0.7608, 0.375, 0.7052, 1.0, 0.7052, 0.9375, 0.7052, 0.9375, 0.7052, 1.0, 0.7052, 0.4375, 0.8163, 0.4375, 0.8719, 0.375, 0.8719, 0.375, 0.8163, 0.125, 0.7608, 0.1875, 0.7608, 0.1875, 0.7608, 0.125, 0.7608, 0.5, 0.5, 0.5, 0.5386, 0.4375, 0.5386, 0.4375, 0.5, 0.5625, 0.9275, 0.5, 0.9275, 0.5, 0.9275, 0.5625, 0.9275, 0.5, 0.5941, 0.5, 0.6497, 0.4375, 0.6497, 0.4375, 0.5941, 0.5, 0.7052, 0.5, 0.7608, 0.4375, 0.7608, 0.4375, 0.7052, 0.9375, 0.6497, 1.0, 0.6497, 1.0, 0.6497, 0.9375, 0.6497, 0.5, 0.8163, 0.5, 0.8719, 0.4375, 0.8719, 0.4375, 0.8163, 0.1875, 0.7052, 0.125, 0.7052, 0.125, 0.7052, 0.1875, 0.7052, 0.5625, 0.5, 0.5625, 0.5386, 0.5, 0.5386, 0.5, 0.5, 0.5, 0.8719, 0.5625, 0.8719, 0.5625, 0.8719, 0.5, 0.8719, 0.5625, 0.5941, 0.5625, 0.6497, 0.5, 0.6497, 0.5, 0.5941, 1.0, 0.5941, 0.9375, 0.5941, 0.9375, 0.5941, 1.0, 0.5941, 0.5625, 0.7052, 0.5625, 0.7608, 0.5, 0.7608, 0.5, 0.7052, 0.125, 0.6497, 0.1875, 0.6497, 0.1875, 0.6497, 0.125, 0.6497, 0.5625, 0.8163, 0.5625, 0.8719, 0.5, 0.8719, 0.5, 0.8163, 0.5625, 0.8163, 0.5, 0.8163, 0.5, 0.8163, 0.5625, 0.8163, 0.625, 0.5, 0.625, 0.5386, 0.5625, 0.5386, 0.5625, 0.5, 0.9375, 0.5386, 1.0, 0.5386, 1.0, 0.5386, 0.9375, 0.5386, 0.625, 0.5941, 0.625, 0.6497, 0.5625, 0.6497, 0.5625, 0.5941, 0.1875, 0.5941, 0.125, 0.5941, 0.125, 0.5941, 0.1875, 0.5941, 0.625, 0.7052, 0.625, 0.7608, 0.5625, 0.7608, 0.5625, 0.7052, 0.5, 0.7608, 0.5625, 0.7608, 0.5625, 0.7608, 0.5, 0.7608, 0.625, 0.8163, 0.625, 0.8719, 0.5625, 0.8719, 0.5625, 0.8163, 0.6875, 0.5, 0.6875, 0.5386, 0.625, 0.5386, 0.625, 0.5, 0.9375, 0.9275, 0.875, 0.9275, 0.875, 0.9275, 0.9375, 0.9275, 0.6875, 0.5941, 0.6875, 0.6497, 0.625, 0.6497, 0.625, 0.5941, 0.125, 0.5386, 0.1875, 0.5386, 0.1875, 0.5386, 0.125, 0.5386, 0.6875, 0.7052, 0.6875, 0.7608, 0.625, 0.7608, 0.625, 0.7052, 0.5625, 0.7052, 0.5, 0.7052, 0.5, 0.7052, 0.5625, 0.7052, 0.6875, 0.8163, 0.6875, 0.8719, 0.625, 0.8719, 0.625, 0.8163, 0.875, 0.8719, 0.9375, 0.8719, 0.9375, 0.8719, 0.875, 0.8719, 0.75, 0.5, 0.75, 0.5386, 0.6875, 0.5386, 0.6875, 0.5, 0.125, 0.9275, 0.0625, 0.9275, 0.0625, 0.9275, 0.125, 0.9275, 0.75, 0.5941, 0.75, 0.6497, 0.6875, 0.6497, 0.6875, 0.5941, 0.5, 0.6497, 0.5625, 0.6497, 0.5625, 0.6497, 0.5, 0.6497, 0.75, 0.7052, 0.75, 0.7608, 0.6875, 0.7608, 0.6875, 0.7052, 0.9375, 0.8163, 0.875, 0.8163, 0.875, 0.8163, 0.9375, 0.8163, 0.75, 0.8163, 0.75, 0.8719, 0.6875, 0.8719, 0.6875, 0.8163, 0.0625, 0.8719, 0.125, 0.8719, 0.125, 0.8719, 0.0625, 0.8719, 0.8125, 0.5, 0.8125, 0.5386, 0.75, 0.5386, 0.75, 0.5, 0.5625, 0.5941, 0.5, 0.5941, 0.5, 0.5941, 0.5625, 0.5941, 0.8125, 0.5941, 0.8125, 0.6497, 0.75, 0.6497, 0.75, 0.5941, 0.8125, 0.7052, 0.8125, 0.7608, 0.75, 0.7608, 0.75, 0.7052, 0.875, 0.7608, 0.9375, 0.7608, 0.9375, 0.7608, 0.875, 0.7608, 0.8125, 0.8163, 0.8125, 0.8719, 0.75, 0.8719, 0.75, 0.8163, 0.125, 0.8163, 0.0625, 0.8163, 0.0625, 0.8163, 0.125, 0.8163, 0.875, 0.5, 0.875, 0.5386, 0.8125, 0.5386, 0.8125, 0.5, 0.5, 0.5386, 0.5625, 0.5386, 0.5625, 0.5386, 0.5, 0.5386, 0.875, 0.5941, 0.875, 0.6497, 0.8125, 0.6497, 0.8125, 0.5941, 0.9375, 0.7052, 0.875, 0.7052, 0.875, 0.7052, 0.9375, 0.7052, 0.875, 0.7052, 0.875, 0.7608, 0.8125, 0.7608, 0.8125, 0.7052, 0.0625, 0.7608, 0.125, 0.7608, 0.125, 0.7608, 0.0625, 0.7608, 0.875, 0.8163, 0.875, 0.8719, 0.8125, 0.8719, 0.8125, 0.8163, 0.5, 0.9275, 0.4375, 0.9275, 0.4375, 0.9275, 0.5, 0.9275, 0.9375, 0.5, 0.9375, 0.5386, 0.875, 0.5386, 0.875, 0.5, 0.875, 0.6497, 0.9375, 0.6497, 0.9375, 0.6497, 0.875, 0.6497, 0.9375, 0.5941, 0.9375, 0.6497, 0.875, 0.6497, 0.875, 0.5941, 0.125, 0.7052, 0.0625, 0.7052, 0.0625, 0.7052, 0.125, 0.7052, 0.9375, 0.7052, 0.9375, 0.7608, 0.875, 0.7608, 0.875, 0.7052, 0.4375, 0.8719, 0.5, 0.8719, 0.5, 0.8719, 0.4375, 0.8719, 0.9375, 0.8163, 0.9375, 0.8719, 0.875, 0.8719, 0.875, 0.8163, 1.0, 0.5, 1.0, 0.5386, 0.9375, 0.5386, 0.9375, 0.5, 0.9375, 0.5941, 0.875, 0.5941, 0.875, 0.5941, 0.9375, 0.5941, 1.0, 0.5941, 1.0, 0.6497, 0.9375, 0.6497, 0.9375, 0.5941, 0.0625, 0.6497, 0.125, 0.6497, 0.125, 0.6497, 0.0625, 0.6497, 1.0, 0.7052, 1.0, 0.7608, 0.9375, 0.7608, 0.9375, 0.7052, 0.5, 0.8163, 0.4375, 0.8163, 0.4375, 0.8163, 0.5, 0.8163, 1.0, 0.8163, 1.0, 0.8719, 0.9375, 0.8719, 0.9375, 0.8163, 0.875, 0.5386, 0.9375, 0.5386, 0.9375, 0.5386, 0.875, 0.5386, 0.0625, 0.9275, 0.0625, 0.9713, 0.0, 0.9713, 0.0, 0.9275, 0.125, 0.9275, 0.125, 0.9713, 0.0625, 0.9713, 0.0625, 0.9275, 0.1875, 0.9275, 0.1875, 0.9713, 0.125, 0.9713, 0.125, 0.9275, 0.25, 0.9275, 0.25, 0.9713, 0.1875, 0.9713, 0.1875, 0.9275, 0.3125, 0.9275, 0.3125, 0.9713, 0.25, 0.9713, 0.25, 0.9275, 0.375, 0.9275, 0.375, 0.9713, 0.3125, 0.9713, 0.3125, 0.9275, 0.4375, 0.9275, 0.4375, 0.9713, 0.375, 0.9713, 0.375, 0.9275, 0.5, 0.9275, 0.5, 0.9713, 0.4375, 0.9713, 0.4375, 0.9275, 0.5625, 0.9275, 0.5625, 0.9713, 0.5, 0.9713, 0.5, 0.9275, 0.625, 0.9275, 0.625, 0.9713, 0.5625, 0.9713, 0.5625, 0.9275, 0.6875, 0.9275, 0.6875, 0.9713, 0.625, 0.9713, 0.625, 0.9275, 0.75, 0.9275, 0.75, 0.9713, 0.6875, 0.9713, 0.6875, 0.9275, 0.8125, 0.9275, 0.8125, 0.9713, 0.75, 0.9713, 0.75, 0.9275, 0.875, 0.9275, 0.875, 0.9713, 0.8125, 0.9713, 0.8125, 0.9275, 0.9375, 0.9275, 0.9375, 0.9713, 0.875, 0.9713, 0.875, 0.9275, 1.0, 0.9275, 1.0, 0.9713, 0.9375, 0.9713, 0.9375, 0.9275, 1.0, 0.9713, 1.0, 1.0, 0.9375, 1.0, 0.9375, 0.9713, 0.9375, 0.9713, 0.9375, 1.0, 0.875, 1.0, 0.875, 0.9713, 0.875, 0.9713, 0.875, 1.0, 0.8125, 1.0, 0.8125, 0.9713, 0.8125, 0.9713, 0.8125, 1.0, 0.75, 1.0, 0.75, 0.9713, 0.75, 0.9713, 0.75, 1.0, 0.6875, 1.0, 0.6875, 0.9713, 0.6875, 0.9713, 0.6875, 1.0, 0.625, 1.0, 0.625, 0.9713, 0.625, 0.9713, 0.625, 1.0, 0.5625, 1.0, 0.5625, 0.9713, 0.5625, 0.9713, 0.5625, 1.0, 0.5, 1.0, 0.5, 0.9713, 0.5, 0.9713, 0.5, 1.0, 0.4375, 1.0, 0.4375, 0.9713, 0.4375, 0.9713, 0.4375, 1.0, 0.375, 1.0, 0.375, 0.9713, 0.375, 0.9713, 0.375, 1.0, 0.3125, 1.0, 0.3125, 0.9713, 0.3125, 0.9713, 0.3125, 1.0, 0.25, 1.0, 0.25, 0.9713, 0.25, 0.9713, 0.25, 1.0, 0.1875, 1.0, 0.1875, 0.9713, 0.1875, 0.9713, 0.1875, 1.0, 0.125, 1.0, 0.125, 0.9713, 0.125, 0.9713, 0.125, 1.0, 0.0625, 1.0, 0.0625, 0.9713, 0.0625, 0.9713, 0.0625, 1.0, 0.0, 1.0, 0.0, 0.9713, 0.0625, 0.5386, 0.0625, 0.5941, 0.0, 0.5941, 0.0, 0.5386, 0.0625, 0.6497, 0.0625, 0.7052, 0.0, 0.7052, 0.0, 0.6497, 0.0625, 0.7608, 0.0625, 0.8163, 0.0, 0.8163, 0.0, 0.7608, 0.0625, 0.8719, 0.0625, 0.9275, 0.0, 0.9275, 0.0, 0.8719, 0.125, 0.5386, 0.125, 0.5941, 0.0625, 0.5941, 0.0625, 0.5386, 0.125, 0.6497, 0.125, 0.7052, 0.0625, 0.7052, 0.0625, 0.6497, 0.125, 0.7608, 0.125, 0.8163, 0.0625, 0.8163, 0.0625, 0.7608, 0.125, 0.8719, 0.125, 0.9275, 0.0625, 0.9275, 0.0625, 0.8719, 0.1875, 0.5386, 0.1875, 0.5941, 0.125, 0.5941, 0.125, 0.5386, 0.1875, 0.6497, 0.1875, 0.7052, 0.125, 0.7052, 0.125, 0.6497, 0.1875, 0.7608, 0.1875, 0.8163, 0.125, 0.8163, 0.125, 0.7608, 0.1875, 0.8719, 0.1875, 0.9275, 0.125, 0.9275, 0.125, 0.8719, 0.25, 0.5386, 0.25, 0.5941, 0.1875, 0.5941, 0.1875, 0.5386, 0.25, 0.6497, 0.25, 0.7052, 0.1875, 0.7052, 0.1875, 0.6497, 0.25, 0.7608, 0.25, 0.8163, 0.1875, 0.8163, 0.1875, 0.7608, 0.25, 0.8719, 0.25, 0.9275, 0.1875, 0.9275, 0.1875, 0.8719, 0.3125, 0.5386, 0.3125, 0.5941, 0.25, 0.5941, 0.25, 0.5386, 0.3125, 0.6497, 0.3125, 0.7052, 0.25, 0.7052, 0.25, 0.6497, 0.3125, 0.7608, 0.3125, 0.8163, 0.25, 0.8163, 0.25, 0.7608, 0.3125, 0.8719, 0.3125, 0.9275, 0.25, 0.9275, 0.25, 0.8719, 0.375, 0.5386, 0.375, 0.5941, 0.3125, 0.5941, 0.3125, 0.5386, 0.375, 0.6497, 0.375, 0.7052, 0.3125, 0.7052, 0.3125, 0.6497, 0.375, 0.7608, 0.375, 0.8163, 0.3125, 0.8163, 0.3125, 0.7608, 0.375, 0.8719, 0.375, 0.9275, 0.3125, 0.9275, 0.3125, 0.8719, 0.4375, 0.5386, 0.4375, 0.5941, 0.375, 0.5941, 0.375, 0.5386, 0.4375, 0.6497, 0.4375, 0.7052, 0.375, 0.7052, 0.375, 0.6497, 0.4375, 0.7608, 0.4375, 0.8163, 0.375, 0.8163, 0.375, 0.7608, 0.4375, 0.8719, 0.4375, 0.9275, 0.375, 0.9275, 0.375, 0.8719, 0.5, 0.5386, 0.5, 0.5941, 0.4375, 0.5941, 0.4375, 0.5386, 0.5, 0.6497, 0.5, 0.7052, 0.4375, 0.7052, 0.4375, 0.6497, 0.5, 0.7608, 0.5, 0.8163, 0.4375, 0.8163, 0.4375, 0.7608, 0.5, 0.8719, 0.5, 0.9275, 0.4375, 0.9275, 0.4375, 0.8719, 0.5625, 0.5386, 0.5625, 0.5941, 0.5, 0.5941, 0.5, 0.5386, 0.5625, 0.6497, 0.5625, 0.7052, 0.5, 0.7052, 0.5, 0.6497, 0.5625, 0.7608, 0.5625, 0.8163, 0.5, 0.8163, 0.5, 0.7608, 0.5625, 0.8719, 0.5625, 0.9275, 0.5, 0.9275, 0.5, 0.8719, 0.625, 0.5386, 0.625, 0.5941, 0.5625, 0.5941, 0.5625, 0.5386, 0.625, 0.6497, 0.625, 0.7052, 0.5625, 0.7052, 0.5625, 0.6497, 0.625, 0.7608, 0.625, 0.8163, 0.5625, 0.8163, 0.5625, 0.7608, 0.625, 0.8719, 0.625, 0.9275, 0.5625, 0.9275, 0.5625, 0.8719, 0.6875, 0.5386, 0.6875, 0.5941, 0.625, 0.5941, 0.625, 0.5386, 0.6875, 0.6497, 0.6875, 0.7052, 0.625, 0.7052, 0.625, 0.6497, 0.6875, 0.7608, 0.6875, 0.8163, 0.625, 0.8163, 0.625, 0.7608, 0.6875, 0.8719, 0.6875, 0.9275, 0.625, 0.9275, 0.625, 0.8719, 0.75, 0.5386, 0.75, 0.5941, 0.6875, 0.5941, 0.6875, 0.5386, 0.75, 0.6497, 0.75, 0.7052, 0.6875, 0.7052, 0.6875, 0.6497, 0.75, 0.7608, 0.75, 0.8163, 0.6875, 0.8163, 0.6875, 0.7608, 0.75, 0.8719, 0.75, 0.9275, 0.6875, 0.9275, 0.6875, 0.8719, 0.8125, 0.5386, 0.8125, 0.5941, 0.75, 0.5941, 0.75, 0.5386, 0.8125, 0.6497, 0.8125, 0.7052, 0.75, 0.7052, 0.75, 0.6497, 0.8125, 0.7608, 0.8125, 0.8163, 0.75, 0.8163, 0.75, 0.7608, 0.8125, 0.8719, 0.8125, 0.9275, 0.75, 0.9275, 0.75, 0.8719, 0.875, 0.5386, 0.875, 0.5941, 0.8125, 0.5941, 0.8125, 0.5386, 0.875, 0.6497, 0.875, 0.7052, 0.8125, 0.7052, 0.8125, 0.6497, 0.875, 0.7608, 0.875, 0.8163, 0.8125, 0.8163, 0.8125, 0.7608, 0.875, 0.8719, 0.875, 0.9275, 0.8125, 0.9275, 0.8125, 0.8719, 0.9375, 0.5386, 0.9375, 0.5941, 0.875, 0.5941, 0.875, 0.5386, 0.9375, 0.6497, 0.9375, 0.7052, 0.875, 0.7052, 0.875, 0.6497, 0.9375, 0.7608, 0.9375, 0.8163, 0.875, 0.8163, 0.875, 0.7608, 0.9375, 0.8719, 0.9375, 0.9275, 0.875, 0.9275, 0.875, 0.8719, 1.0, 0.5386, 1.0, 0.5941, 0.9375, 0.5941, 0.9375, 0.5386, 1.0, 0.6497, 1.0, 0.7052, 0.9375, 0.7052, 0.9375, 0.6497, 1.0, 0.7608, 1.0, 0.8163, 0.9375, 0.8163, 0.9375, 0.7608, 1.0, 0.8719, 1.0, 0.9275, 0.9375, 0.9275, 0.9375, 0.8719, 0.75, 0.5941, 0.6875, 0.5941, 0.6875, 0.5941, 0.75, 0.5941, 0.25, 0.8719, 0.3125, 0.8719, 0.3125, 0.8719, 0.25, 0.8719, 0.6875, 0.6497, 0.75, 0.6497, 0.75, 0.6497, 0.6875, 0.6497, 0.3125, 0.9275, 0.25, 0.9275, 0.25, 0.9275, 0.3125, 0.9275, 0.75, 0.7052, 0.6875, 0.7052, 0.6875, 0.7052, 0.75, 0.7052, 0.3125, 0.5386, 0.375, 0.5386, 0.375, 0.5386, 0.3125, 0.5386, 0.6875, 0.7608, 0.75, 0.7608, 0.75, 0.7608, 0.6875, 0.7608, 0.375, 0.5941, 0.3125, 0.5941, 0.3125, 0.5941, 0.375, 0.5941, 0.0, 0.9713, 0.0625, 0.9713, 0.0625, 0.9713, 0.0, 0.9713, 0.75, 0.8163, 0.6875, 0.8163, 0.6875, 0.8163, 0.75, 0.8163, 0.3125, 0.6497, 0.375, 0.6497, 0.375, 0.6497, 0.3125, 0.6497, 0.0625, 0.9713, 0.125, 0.9713, 0.125, 0.9713, 0.0625, 0.9713, 0.6875, 0.8719, 0.75, 0.8719, 0.75, 0.8719, 0.6875, 0.8719, 0.375, 0.7052, 0.3125, 0.7052, 0.3125, 0.7052, 0.375, 0.7052, 0.125, 0.9713, 0.1875, 0.9713, 0.1875, 0.9713, 0.125, 0.9713, 0.75, 0.9275, 0.6875, 0.9275, 0.6875, 0.9275, 0.75, 0.9275, 0.3125, 0.7608, 0.375, 0.7608, 0.375, 0.7608, 0.3125, 0.7608, 0.1875, 0.9713, 0.25, 0.9713, 0.25, 0.9713, 0.1875, 0.9713, 0.75, 0.5386, 0.8125, 0.5386, 0.8125, 0.5386, 0.75, 0.5386, 0.375, 0.8163, 0.3125, 0.8163, 0.3125, 0.8163, 0.375, 0.8163, 0.25, 0.9713, 0.3125, 0.9713, 0.3125, 0.9713, 0.25, 0.9713, 0.8125, 0.5941, 0.75, 0.5941, 0.75, 0.5941, 0.8125, 0.5941, 0.3125, 0.8719, 0.375, 0.8719, 0.375, 0.8719, 0.3125, 0.8719, 0.3125, 0.9713, 0.375, 0.9713, 0.375, 0.9713, 0.3125, 0.9713, 0.75, 0.6497, 0.8125, 0.6497, 0.8125, 0.6497, 0.75, 0.6497, 0.375, 0.9275, 0.3125, 0.9275, 0.3125, 0.9275, 0.375, 0.9275, 0.375, 0.9713, 0.4375, 0.9713, 0.4375, 0.9713, 0.375, 0.9713, 0.8125, 0.7052, 0.75, 0.7052, 0.75, 0.7052, 0.8125, 0.7052, 0.375, 0.5386, 0.4375, 0.5386, 0.4375, 0.5386, 0.375, 0.5386, 0.4375, 0.9713, 0.5, 0.9713, 0.5, 0.9713, 0.4375, 0.9713, 0.75, 0.7608, 0.8125, 0.7608, 0.8125, 0.7608, 0.75, 0.7608, 0.4375, 0.5941, 0.375, 0.5941, 0.375, 0.5941, 0.4375, 0.5941, 0.5, 0.9713, 0.5625, 0.9713, 0.5625, 0.9713, 0.5, 0.9713, 0.8125, 0.8163, 0.75, 0.8163, 0.75, 0.8163, 0.8125, 0.8163, 0.375, 0.6497, 0.4375, 0.6497, 0.4375, 0.6497, 0.375, 0.6497, 0.5625, 0.9713, 0.625, 0.9713, 0.625, 0.9713, 0.5625, 0.9713, 0.75, 0.8719, 0.8125, 0.8719, 0.8125, 0.8719, 0.75, 0.8719, 0.4375, 0.7052, 0.375, 0.7052, 0.375, 0.7052, 0.4375, 0.7052, 0.625, 0.9713, 0.6875, 0.9713, 0.6875, 0.9713, 0.625, 0.9713, 0.0, 0.5386, 0.0625, 0.5386, 0.0625, 0.5386, 0.0, 0.5386, 0.8125, 0.9275, 0.75, 0.9275, 0.75, 0.9275, 0.8125, 0.9275, 0.375, 0.7608, 0.4375, 0.7608, 0.4375, 0.7608, 0.375, 0.7608, 0.6875, 0.9713, 0.75, 0.9713, 0.75, 0.9713, 0.6875, 0.9713, 0.0625, 0.5941, 0.0, 0.5941, 0.0, 0.5941, 0.0625, 0.5941, 0.8125, 0.5386, 0.875, 0.5386, 0.875, 0.5386, 0.8125, 0.5386, 0.4375, 0.8163, 0.375, 0.8163, 0.375, 0.8163, 0.4375, 0.8163, 0.75, 0.9713, 0.8125, 0.9713, 0.8125, 0.9713, 0.75, 0.9713, 0.0, 0.6497, 0.0625, 0.6497, 0.0625, 0.6497, 0.0, 0.6497, 0.875, 0.5941, 0.8125, 0.5941, 0.8125, 0.5941, 0.875, 0.5941, 0.375, 0.8719, 0.4375, 0.8719, 0.4375, 0.8719, 0.375, 0.8719, 0.8125, 0.9713, 0.875, 0.9713, 0.875, 0.9713, 0.8125, 0.9713, 0.0625, 0.7052, 0.0, 0.7052, 0.0, 0.7052, 0.0625, 0.7052, 0.8125, 0.6497, 0.875, 0.6497, 0.875, 0.6497, 0.8125, 0.6497, 0.4375, 0.9275, 0.375, 0.9275, 0.375, 0.9275, 0.4375, 0.9275, 0.875, 0.9713, 0.9375, 0.9713, 0.9375, 0.9713, 0.875, 0.9713, 0.0, 0.7608, 0.0625, 0.7608, 0.0625, 0.7608, 0.0, 0.7608, 0.875, 0.7052, 0.8125, 0.7052, 0.8125, 0.7052, 0.875, 0.7052, 0.4375, 0.5386, 0.5, 0.5386, 0.5, 0.5386, 0.4375, 0.5386, 0.9375, 0.9713, 1.0, 0.9713, 1.0, 0.9713, 0.9375, 0.9713, 0.0625, 0.8163, 0.0, 0.8163, 0.0, 0.8163, 0.0625, 0.8163, 0.8125, 0.7608, 0.875, 0.7608, 0.875, 0.7608, 0.8125, 0.7608, 0.5, 0.5941, 0.4375, 0.5941, 0.4375, 0.5941, 0.5, 0.5941, 0.0, 0.8719, 0.0625, 0.8719, 0.0625, 0.8719, 0.0, 0.8719, 0.875, 0.8163, 0.8125, 0.8163, 0.8125, 0.8163, 0.875, 0.8163, 0.4375, 0.6497, 0.5, 0.6497, 0.5, 0.6497, 0.4375, 0.6497, 0.0625, 0.9275, 0.0, 0.9275, 0.0, 0.9275, 0.0625, 0.9275, 0.8125, 0.8719, 0.875, 0.8719, 0.875, 0.8719, 0.8125, 0.8719, 0.5, 0.7052, 0.4375, 0.7052, 0.4375, 0.7052, 0.5, 0.7052, 0.0625, 0.5386, 0.125, 0.5386, 0.125, 0.5386, 0.0625, 0.5386, 0.875, 0.9275, 0.8125, 0.9275, 0.8125, 0.9275, 0.875, 0.9275, 0.4375, 0.7608, 0.5, 0.7608, 0.5, 0.7608, 0.4375, 0.7608, 0.125, 0.5941, 0.0625, 0.5941, 0.0625, 0.5941, 0.125, 0.5941, 0.1875, 1.0, 0.25, 1.0, 0.25, 1.0, 0.1875, 1.0, 0.625, 1.0, 0.6875, 1.0, 0.6875, 1.0, 0.625, 1.0, 0.125, 1.0, 0.1875, 1.0, 0.1875, 1.0, 0.125, 1.0, 0.5625, 1.0, 0.625, 1.0, 0.625, 1.0, 0.5625, 1.0, 0.9375, 1.0, 1.0, 1.0, 1.0, 1.0, 0.9375, 1.0, 0.0625, 1.0, 0.125, 1.0, 0.125, 1.0, 0.0625, 1.0, 0.5, 1.0, 0.5625, 1.0, 0.5625, 1.0, 0.5, 1.0, 0.0, 1.0, 0.0625, 1.0, 0.0625, 1.0, 0.0, 1.0, 0.4375, 1.0, 0.5, 1.0, 0.5, 1.0, 0.4375, 1.0, 0.875, 1.0, 0.9375, 1.0, 0.9375, 1.0, 0.875, 1.0, 0.375, 1.0, 0.4375, 1.0, 0.4375, 1.0, 0.375, 1.0, 0.8125, 1.0, 0.875, 1.0, 0.875, 1.0, 0.8125, 1.0, 0.3125, 1.0, 0.375, 1.0, 0.375, 1.0, 0.3125, 1.0, 0.75, 1.0, 0.8125, 1.0, 0.8125, 1.0, 0.75, 1.0, 0.25, 1.0, 0.3125, 1.0, 0.3125, 1.0, 0.25, 1.0, 0.6875, 1.0, 0.75, 1.0, 0.75, 1.0, 0.6875, 1.0, 0.875, 1.0, 0.9375, 1.0, 0.9375, 1.0, 0.875, 1.0, 0.5625, 1.0, 0.625, 1.0, 0.625, 1.0, 0.5625, 1.0, 0.375, 1.0, 0.4375, 1.0, 0.4375, 1.0, 0.375, 1.0, 0.8125, 1.0, 0.875, 1.0, 0.875, 1.0, 0.8125, 1.0, 0.3125, 1.0, 0.375, 1.0, 0.375, 1.0, 0.3125, 1.0, 0.75, 1.0, 0.8125, 1.0, 0.8125, 1.0, 0.75, 1.0, 0.25, 1.0, 0.3125, 1.0, 0.3125, 1.0, 0.25, 1.0, 0.6875, 1.0, 0.75, 1.0, 0.75, 1.0, 0.6875, 1.0, 0.1875, 1.0, 0.25, 1.0, 0.25, 1.0, 0.1875, 1.0, 0.625, 1.0, 0.6875, 1.0, 0.6875, 1.0, 0.625, 1.0, 0.125, 1.0, 0.1875, 1.0, 0.1875, 1.0, 0.125, 1.0, 0.5625, 1.0, 0.625, 1.0, 0.625, 1.0, 0.5625, 1.0, 0.0625, 1.0, 0.125, 1.0, 0.125, 1.0, 0.0625, 1.0, 0.5, 1.0, 0.5625, 1.0, 0.5625, 1.0, 0.5, 1.0, 0.9375, 1.0, 1.0, 1.0, 1.0, 1.0, 0.9375, 1.0, 0.0, 1.0, 0.0625, 1.0, 0.0625, 1.0, 0.0, 1.0, 0.4375, 1.0, 0.5, 1.0, 0.5, 1.0, 0.4375, 1.0, 0.25, 1.0, 0.3125, 1.0, 0.3125, 1.0, 0.25, 1.0, 0.0625, 1.0, 0.125, 1.0, 0.125, 1.0, 0.0625, 1.0, 0.5, 1.0, 0.5625, 1.0, 0.5625, 1.0, 0.5, 1.0, 0.9375, 1.0, 1.0, 1.0, 1.0, 1.0, 0.9375, 1.0, 0.0, 1.0, 0.0625, 1.0, 0.0625, 1.0, 0.0, 1.0, 0.4375, 1.0, 0.5, 1.0, 0.5, 1.0, 0.4375, 1.0, 0.875, 1.0, 0.9375, 1.0, 0.9375, 1.0, 0.875, 1.0, 0.375, 1.0, 0.4375, 1.0, 0.4375, 1.0, 0.375, 1.0, 0.8125, 1.0, 0.875, 1.0, 0.875, 1.0, 0.8125, 1.0, 0.3125, 1.0, 0.375, 1.0, 0.375, 1.0, 0.3125, 1.0, 0.75, 1.0, 0.8125, 1.0, 0.8125, 1.0, 0.75, 1.0, 0.25, 1.0, 0.3125, 1.0, 0.3125, 1.0, 0.25, 1.0, 0.6875, 1.0, 0.75, 1.0, 0.75, 1.0, 0.6875, 1.0, 0.1875, 1.0, 0.25, 1.0, 0.25, 1.0, 0.1875, 1.0, 0.625, 1.0, 0.6875, 1.0, 0.6875, 1.0, 0.625, 1.0, 0.125, 1.0, 0.1875, 1.0, 0.1875, 1.0, 0.125, 1.0, 0.9375, 1.0, 0.0, 1.0, 0.0625, 1.0, 0.125, 1.0, 0.1875, 1.0, 0.25, 1.0, 0.3125, 1.0, 0.375, 1.0, 0.4375, 1.0, 0.5, 1.0, 0.5625, 1.0, 0.625, 1.0, 0.6875, 1.0, 0.75, 1.0, 0.8125, 1.0, 0.875, 1.0, 0.6875, 1.0, 0.75, 1.0, 0.75, 1.0, 0.6875, 1.0, 0.1875, 1.0, 0.25, 1.0, 0.25, 1.0, 0.1875, 1.0, 0.625, 1.0, 0.6875, 1.0, 0.6875, 1.0, 0.625, 1.0, 0.125, 1.0, 0.1875, 1.0, 0.1875, 1.0, 0.125, 1.0, 0.5625, 1.0, 0.625, 1.0, 0.625, 1.0, 0.5625, 1.0, 0.0625, 1.0, 0.125, 1.0, 0.125, 1.0, 0.0625, 1.0, 0.5, 1.0, 0.5625, 1.0, 0.5625, 1.0, 0.5, 1.0, 0.9375, 1.0, 1.0, 1.0, 1.0, 1.0, 0.9375, 1.0, 0.0, 1.0, 0.0625, 1.0, 0.0625, 1.0, 0.0, 1.0, 0.4375, 1.0, 0.5, 1.0, 0.5, 1.0, 0.4375, 1.0, 0.875, 1.0, 0.9375, 1.0, 0.9375, 1.0, 0.875, 1.0, 0.375, 1.0, 0.4375, 1.0, 0.4375, 1.0, 0.375, 1.0, 0.8125, 1.0, 0.875, 1.0, 0.875, 1.0, 0.8125, 1.0, 0.3125, 1.0, 0.375, 1.0, 0.375, 1.0, 0.3125, 1.0, 0.75, 1.0, 0.8125, 1.0, 0.8125, 1.0, 0.75, 1.0])
me_cylinder_003.materials.append(mat_grip)
me_cylinder_003.use_remesh_fix_poles = True
me_cylinder_003.use_remesh_preserve_attributes = False
me_cylinder_003.use_mirror_vertex_groups = False
me_cylinder_003.update()
me_cylinder_004 = bpy.data.meshes.new('Cylinder.004')
me_cylinder_004.from_pydata([(-8.579e-08, 0.5309, -1.664), (-1.499e-10, 1.001, 1.014), (0.2032, 0.4905, -1.664), (0.3829, 0.9245, 1.014), (0.3754, 0.3754, -1.664), (0.7076, 0.7076, 1.014), (0.4905, 0.2032, -1.664), (0.9245, 0.3829, 1.014), (0.5309, -4.381e-08, -1.664), (1.001, -4.381e-08, 1.014), (0.4905, -0.2032, -1.664), (0.9245, -0.3829, 1.014), (0.3754, -0.3754, -1.664), (0.7076, -0.7076, 1.014), (0.2032, -0.4905, -1.664), (0.3829, -0.9245, 1.014), (7.957e-08, -0.5309, -1.664), (1.509e-07, -1.001, 1.014), (-0.2032, -0.4905, -1.664), (-0.3829, -0.9245, 1.014), (-0.3754, -0.3754, -1.664), (-0.7076, -0.7076, 1.014), (-0.4905, -0.2032, -1.664), (-0.9245, -0.3829, 1.014), (-0.5309, -2.026e-08, -1.664), (-1.001, 1.186e-08, 1.014), (-0.4905, 0.2032, -1.664), (-0.9245, 0.3829, 1.014), (-0.3754, 0.3754, -1.664), (-0.7076, 0.7076, 1.014), (-0.2032, 0.4905, -1.664), (-0.3829, 0.9245, 1.014), (-6.312e-09, 0.9668, -1.604), (-1.499e-10, 1.001, -1.566), (0.3829, 0.9245, -1.566), (0.37, 0.8932, -1.604), (0.7076, 0.7076, -1.566), (0.6837, 0.6837, -1.604), (0.9245, 0.3829, -1.566), (0.8932, 0.37, -1.604), (1.001, -4.381e-08, -1.566), (0.9668, -4.381e-08, -1.604), (0.9245, -0.3829, -1.566), (0.8932, -0.37, -1.604), (0.7076, -0.7076, -1.566), (0.6837, -0.6837, -1.604), (0.3829, -0.9245, -1.566), (0.37, -0.8932, -1.604), (1.509e-07, -1.001, -1.566), (1.458e-07, -0.9668, -1.604), (-0.3829, -0.9245, -1.566), (-0.37, -0.8932, -1.604), (-0.7076, -0.7076, -1.566), (-0.6837, -0.6837, -1.604), (-0.9245, -0.3829, -1.566), (-0.8932, -0.37, -1.604), (-1.001, 1.186e-08, -1.566), (-0.9668, 9.547e-09, -1.604), (-0.9245, 0.3829, -1.566), (-0.8932, 0.37, -1.604), (-0.7076, 0.7076, -1.566), (-0.6837, 0.6837, -1.604), (-0.3829, 0.9245, -1.566), (-0.37, 0.8932, -1.604)], [], [(62, 31, 1, 33), (4, 2, 35, 37), (6, 4, 37, 39), (8, 6, 39, 41), (10, 8, 41, 43), (12, 10, 43, 45), (14, 12, 45, 47), (16, 14, 47, 49), (18, 16, 49, 51), (20, 18, 51, 53), (22, 20, 53, 55), (24, 22, 55, 57), (26, 24, 57, 59), (28, 26, 59, 61), (3, 1, 31, 29, 27, 25, 23, 21, 19, 17, 15, 13, 11, 9, 7, 5), (30, 28, 61, 63), (0, 30, 63, 32), (0, 2, 4, 6, 8, 10, 12, 14, 16, 18, 20, 22, 24, 26, 28, 30), (33, 1, 3, 34), (36, 5, 7, 38), (38, 7, 9, 40), (40, 9, 11, 42), (42, 11, 13, 44), (44, 13, 15, 46), (46, 15, 17, 48), (48, 17, 19, 50), (50, 19, 21, 52), (52, 21, 23, 54), (54, 23, 25, 56), (56, 25, 27, 58), (58, 27, 29, 60), (60, 29, 31, 62), (34, 3, 5, 36), (33, 34, 35, 32), (34, 36, 37, 35), (36, 38, 39, 37), (38, 40, 41, 39), (40, 42, 43, 41), (42, 44, 45, 43), (44, 46, 47, 45), (46, 48, 49, 47), (48, 50, 51, 49), (50, 52, 53, 51), (52, 54, 55, 53), (54, 56, 57, 55), (56, 58, 59, 57), (58, 60, 61, 59), (60, 62, 63, 61), (62, 33, 32, 63), (2, 0, 32, 35)])
me_cylinder_004.polygons.foreach_set('use_smooth', [True] * 50)
_uv = me_cylinder_004.uv_layers.new(name='UVMap')
_uv.uv.foreach_set('vector', [0.0625, 0.5064, 0.0625, 1.0, 0.0, 1.0, 0.0, 0.5064, 0.84, 0.34, 0.7987, 0.3676, 0.8387, 0.4642, 0.914, 0.414, 0.8676, 0.2987, 0.84, 0.34, 0.914, 0.414, 0.9642, 0.3387, 0.8773, 0.25, 0.8676, 0.2987, 0.9642, 0.3387, 0.9819, 0.25, 0.8676, 0.2013, 0.8773, 0.25, 0.9819, 0.25, 0.9642, 0.1613, 0.84, 0.16, 0.8676, 0.2013, 0.9642, 0.1613, 0.914, 0.08603, 0.7987, 0.1324, 0.84, 0.16, 0.914, 0.08603, 0.8387, 0.03576, 0.75, 0.1227, 0.7987, 0.1324, 0.8387, 0.03576, 0.75, 0.01811, 0.7013, 0.1324, 0.75, 0.1227, 0.75, 0.01811, 0.6613, 0.03576, 0.66, 0.16, 0.7013, 0.1324, 0.6613, 0.03576, 0.586, 0.08603, 0.6324, 0.2013, 0.66, 0.16, 0.586, 0.08603, 0.5358, 0.1613, 0.6227, 0.25, 0.6324, 0.2013, 0.5358, 0.1613, 0.5181, 0.25, 0.6324, 0.2987, 0.6227, 0.25, 0.5181, 0.25, 0.5358, 0.3387, 0.66, 0.34, 0.6324, 0.2987, 0.5358, 0.3387, 0.586, 0.414, 0.3418, 0.4717, 0.25, 0.49, 0.1582, 0.4717, 0.08029, 0.4197, 0.02827, 0.3418, 0.01, 0.25, 0.02827, 0.1582, 0.08029, 0.08029, 0.1582, 0.02827, 0.25, 0.01, 0.3418, 0.02827, 0.4197, 0.08029, 0.4717, 0.1582, 0.49, 0.25, 0.4717, 0.3418, 0.4197, 0.4197, 0.7013, 0.3676, 0.66, 0.34, 0.586, 0.414, 0.6613, 0.4642, 0.75, 0.3773, 0.7013, 0.3676, 0.6613, 0.4642, 0.75, 0.4819, 0.75, 0.3773, 0.7987, 0.3676, 0.84, 0.34, 0.8676, 0.2987, 0.8773, 0.25, 0.8676, 0.2013, 0.84, 0.16, 0.7987, 0.1324, 0.75, 0.1227, 0.7013, 0.1324, 0.66, 0.16, 0.6324, 0.2013, 0.6227, 0.25, 0.6324, 0.2987, 0.66, 0.34, 0.7013, 0.3676, 1.0, 0.5064, 1.0, 1.0, 0.9375, 1.0, 0.9375, 0.5064, 0.875, 0.5064, 0.875, 1.0, 0.8125, 1.0, 0.8125, 0.5064, 0.8125, 0.5064, 0.8125, 1.0, 0.75, 1.0, 0.75, 0.5064, 0.75, 0.5064, 0.75, 1.0, 0.6875, 1.0, 0.6875, 0.5064, 0.6875, 0.5064, 0.6875, 1.0, 0.625, 1.0, 0.625, 0.5064, 0.625, 0.5064, 0.625, 1.0, 0.5625, 1.0, 0.5625, 0.5064, 0.5625, 0.5064, 0.5625, 1.0, 0.5, 1.0, 0.5, 0.5064, 0.5, 0.5064, 0.5, 1.0, 0.4375, 1.0, 0.4375, 0.5064, 0.4375, 0.5064, 0.4375, 1.0, 0.375, 1.0, 0.375, 0.5064, 0.375, 0.5064, 0.375, 1.0, 0.3125, 1.0, 0.3125, 0.5064, 0.3125, 0.5064, 0.3125, 1.0, 0.25, 1.0, 0.25, 0.5064, 0.25, 0.5064, 0.25, 1.0, 0.1875, 1.0, 0.1875, 0.5064, 0.1875, 0.5064, 0.1875, 1.0, 0.125, 1.0, 0.125, 0.5064, 0.125, 0.5064, 0.125, 1.0, 0.0625, 1.0, 0.0625, 0.5064, 0.9375, 0.5064, 0.9375, 1.0, 0.875, 1.0, 0.875, 0.5064, 1.0, 0.5064, 0.9375, 0.5064, 0.9386, 0.5, 0.9989, 0.5, 0.9375, 0.5064, 0.875, 0.5064, 0.8761, 0.5, 0.9364, 0.5, 0.875, 0.5064, 0.8125, 0.5064, 0.8136, 0.5, 0.8739, 0.5, 0.8125, 0.5064, 0.75, 0.5064, 0.7511, 0.5, 0.8114, 0.5, 0.75, 0.5064, 0.6875, 0.5064, 0.6886, 0.5, 0.7489, 0.5, 0.6875, 0.5064, 0.625, 0.5064, 0.6261, 0.5, 0.6864, 0.5, 0.625, 0.5064, 0.5625, 0.5064, 0.5636, 0.5, 0.6239, 0.5, 0.5625, 0.5064, 0.5, 0.5064, 0.5011, 0.5, 0.5614, 0.5, 0.5, 0.5064, 0.4375, 0.5064, 0.4386, 0.5, 0.4989, 0.5, 0.4375, 0.5064, 0.375, 0.5064, 0.3761, 0.5, 0.4364, 0.5, 0.375, 0.5064, 0.3125, 0.5064, 0.3136, 0.5, 0.3739, 0.5, 0.3125, 0.5064, 0.25, 0.5064, 0.2511, 0.5, 0.3114, 0.5, 0.25, 0.5064, 0.1875, 0.5064, 0.1886, 0.5, 0.2489, 0.5, 0.1875, 0.5064, 0.125, 0.5064, 0.1261, 0.5, 0.1864, 0.5, 0.125, 0.5064, 0.0625, 0.5064, 0.06356, 0.5, 0.1239, 0.5, 0.0625, 0.5064, 0.0, 0.5064, 0.001055, 0.5, 0.06144, 0.5, 0.7987, 0.3676, 0.75, 0.3773, 0.75, 0.4819, 0.8387, 0.4642])
me_cylinder_004.materials.append(mat_seber)
me_cylinder_004.use_remesh_fix_poles = True
me_cylinder_004.use_remesh_preserve_attributes = False
me_cylinder_004.use_mirror_vertex_groups = False
me_cylinder_004.update()

# ---- objects
ob_light = bpy.data.objects.new('Light', light_light)
ob_camera = bpy.data.objects.new('Camera', cam_camera)
ob_cylinder = bpy.data.objects.new('Cylinder', me_cylinder_003)
ob_cylinder_001 = bpy.data.objects.new('Cylinder.001', me_cylinder_004)

# ---- transforms, parenting, visibility, modifiers, constraints
ob_light.location = (4.076, 1.005, 5.904)
ob_light.rotation_euler = (0.6503, 0.05522, 1.866)
ob_light.lock_rotations_4d = False
ob_light.empty_display_type = 'ARROWS'
ob_light.color = (0.0, 0.0, 0.0, 0.0)
ob_light.lineart.crease_threshold = 0.0
ob_camera.location = (7.359, -6.926, 4.958)
ob_camera.rotation_euler = (1.109, 0.0, 0.8149)
ob_camera.lock_rotations_4d = False
ob_camera.empty_display_type = 'ARROWS'
ob_camera.color = (0.0, 0.0, 0.0, 0.0)
ob_camera.display_type = 'WIRE'
ob_camera.lineart.crease_threshold = 0.0
ob_cylinder.location = (1.192, 1.118, 0.7536)
ob_cylinder.scale = (1.0, 1.0, -6.353)
ob_cylinder.lineart.crease_threshold = 0.0
_m = ob_cylinder.modifiers.new('Bevel', 'BEVEL')
_m.segments = 8
_m.angle_limit = 0.562
_m.offset_type = 'WIDTH'
_m = ob_cylinder.modifiers.new('Auto Smooth', 'NODES')
_m.node_group = ng_auto_smooth
_gi = [s.identifier for s in ng_auto_smooth.interface.items_tree if s.item_type == 'SOCKET' and s.in_out == 'INPUT']
_m[_gi[1]] = 0.5236  # Angle
ob_cylinder_001.location = (1.192, 1.118, 17.58)
ob_cylinder_001.scale = (0.8965, 0.8965, -10.52)
ob_cylinder_001.lineart.crease_threshold = 0.0

# ---- collection membership
col_collection.objects.link(ob_light)
col_collection.objects.link(ob_camera)
col_collection.objects.link(ob_cylinder)
col_collection.objects.link(ob_cylinder_001)

# ---- scene / render settings (as saved in the file)
scene.camera = ob_camera
scene.frame_start = 1; scene.frame_end = 250; scene.frame_set(34)
scene.render.engine = 'BLENDER_EEVEE_NEXT'
scene.cycles.use_denoising = False
scene.cycles.samples = 128
scene.cycles.sampling_pattern = 'TABULATED_SOBOL'
scene.cycles.use_adaptive_sampling = False
scene.cycles.use_light_tree = False
scene.view_settings.view_transform = 'Filmic'
bpy.context.view_layer.update()

